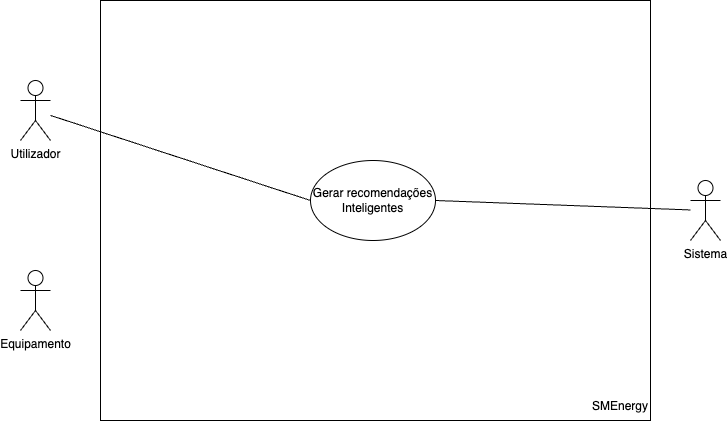

The diagram above was exported from draw.io. Its source (the exported page's mxGraphModel, read from the mxfile embedded in the PNG):
<mxGraphModel dx="1406" dy="944" grid="1" gridSize="10" guides="1" tooltips="1" connect="1" arrows="1" fold="1" page="1" pageScale="1" pageWidth="1169" pageHeight="827" math="0" shadow="0">
  <root>
    <mxCell id="0" />
    <mxCell id="1" parent="0" />
    <mxCell id="SDork8zY8s7882FQNBoP-1" value="" style="rounded=0;whiteSpace=wrap;html=1;" vertex="1" parent="1">
      <mxGeometry x="250" y="30" width="550" height="420" as="geometry" />
    </mxCell>
    <mxCell id="SDork8zY8s7882FQNBoP-2" value="SMEnergy" style="text;html=1;align=center;verticalAlign=middle;whiteSpace=wrap;rounded=0;" vertex="1" parent="1">
      <mxGeometry x="740" y="421" width="60" height="30" as="geometry" />
    </mxCell>
    <mxCell id="SDork8zY8s7882FQNBoP-46" style="rounded=0;orthogonalLoop=1;jettySize=auto;html=1;entryX=1;entryY=0.5;entryDx=0;entryDy=0;endArrow=none;startFill=0;" edge="1" parent="1" source="SDork8zY8s7882FQNBoP-10" target="SDork8zY8s7882FQNBoP-37">
      <mxGeometry relative="1" as="geometry" />
    </mxCell>
    <mxCell id="SDork8zY8s7882FQNBoP-10" value="Sistema" style="shape=umlActor;verticalLabelPosition=bottom;verticalAlign=top;html=1;outlineConnect=0;" vertex="1" parent="1">
      <mxGeometry x="840" y="210" width="30" height="60" as="geometry" />
    </mxCell>
    <mxCell id="SDork8zY8s7882FQNBoP-44" style="rounded=0;orthogonalLoop=1;jettySize=auto;html=1;entryX=0;entryY=0.5;entryDx=0;entryDy=0;endArrow=none;startFill=0;" edge="1" parent="1" source="SDork8zY8s7882FQNBoP-11" target="SDork8zY8s7882FQNBoP-37">
      <mxGeometry relative="1" as="geometry" />
    </mxCell>
    <mxCell id="SDork8zY8s7882FQNBoP-11" value="Utilizador&lt;div&gt;&lt;br&gt;&lt;/div&gt;&lt;div&gt;&lt;br&gt;&lt;/div&gt;" style="shape=umlActor;verticalLabelPosition=bottom;verticalAlign=top;html=1;outlineConnect=0;" vertex="1" parent="1">
      <mxGeometry x="170" y="110" width="30" height="60" as="geometry" />
    </mxCell>
    <mxCell id="SDork8zY8s7882FQNBoP-12" value="&lt;div&gt;Equipamento&lt;/div&gt;" style="shape=umlActor;verticalLabelPosition=bottom;verticalAlign=top;html=1;outlineConnect=0;" vertex="1" parent="1">
      <mxGeometry x="170" y="300" width="30" height="60" as="geometry" />
    </mxCell>
    <mxCell id="SDork8zY8s7882FQNBoP-37" value="Gerar recomendações Inteligentes" style="ellipse;whiteSpace=wrap;html=1;" vertex="1" parent="1">
      <mxGeometry x="460" y="190" width="125" height="80" as="geometry" />
    </mxCell>
  </root>
</mxGraphModel>